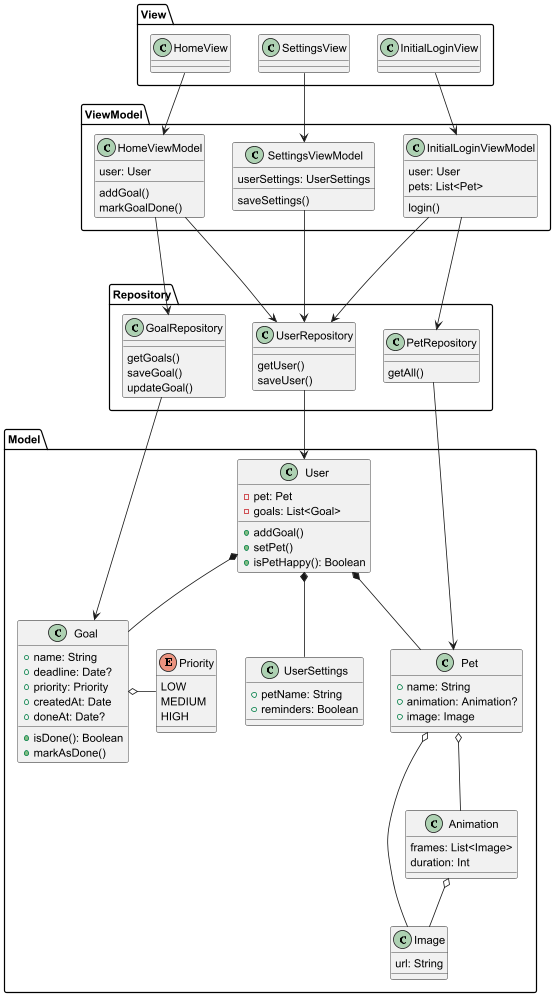

The diagram above was rendered by PlantUML. Its source (embedded in the PNG):
@startuml


package Model{

    class Image{
        url: String
    }

    class Animation{
        frames: List<Image>
        duration: Int
    }
    class User {
        - pet: Pet
        - goals: List<Goal>
        + addGoal()
        + setPet()
        + isPetHappy(): Boolean
    }
    class UserSettings{
        + petName: String
        + reminders: Boolean
    }

    class Pet {
        + name: String
        + animation: Animation?
        + image: Image
    }
    enum Priority {
        LOW
        MEDIUM
        HIGH
    }

    class Goal {
        + name: String
        + deadline: Date?
        + priority: Priority
        + createdAt: Date
        + doneAt: Date?
        + isDone(): Boolean
        + markAsDone()
    }
    Goal o- Priority
    User *-- Pet
    User *-- Goal
    User *-- UserSettings
    Pet o-- Image
    Pet o-- Animation
    Animation o-- Image

}

package View{
    class InitialLoginView{
    }

    class HomeView {
    }

    class SettingsView{
    }
}

package ViewModel{
    class InitialLoginViewModel{
        login()
        user: User
        pets: List<Pet>
    }
    class HomeViewModel {
        addGoal()
        markGoalDone()
        user: User
    }
    class SettingsViewModel{
        userSettings: UserSettings
        saveSettings()
    }
}

package Repository{
    class UserRepository {
        getUser()
        saveUser()
    }

    class GoalRepository {
        getGoals()
        saveGoal()
        updateGoal()
    }
    class PetRepository{
        getAll()
    }
}

InitialLoginView -down-> InitialLoginViewModel
HomeView -down-> HomeViewModel
SettingsView -down-> SettingsViewModel

InitialLoginViewModel -down--> UserRepository
InitialLoginViewModel -down--> PetRepository

HomeViewModel -down> GoalRepository
HomeViewModel -down> UserRepository

SettingsViewModel -down-> UserRepository


PetRepository --> Pet
UserRepository --> User
GoalRepository --> Goal


@enduml